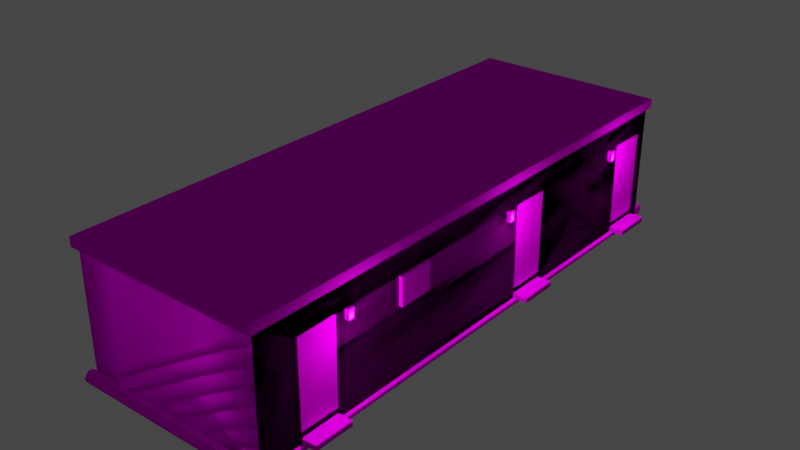 # Source: object.blend  (saved by Blender 2.82.7; exported with 4.5.12 LTS)
import bpy
from mathutils import Matrix  # noqa: F401  (used for matrix-valued properties, if any)

bpy.ops.wm.read_factory_settings(use_empty=True)
scene = bpy.context.scene
scene.name = 'Scene'

# ---- collections
col_collection = bpy.data.collections.new('Collection'); scene.collection.children.link(col_collection)
col_high_poly = bpy.data.collections.new('High Poly'); col_collection.children.link(col_high_poly)
col_low_poly = bpy.data.collections.new('Low Poly'); col_collection.children.link(col_low_poly)

# ---- images (referenced by path relative to the original .blend; pixels are not part of the script)
import os
ASSET_DIR = os.environ.get("B2B_ASSET_DIR", "")  # directory of the original .blend (textures are referenced by path, not embedded)
HERE = os.path.dirname(os.path.abspath(__file__))  # packed textures are extracted next to this script under _unpacked/

def load_image(name, relpath, width, height, colorspace="sRGB"):
    """Load a texture the original file referenced (path relative to the .blend, or extracted next to this script)."""
    p = next((c for c in (os.path.join(HERE, relpath), os.path.join(ASSET_DIR, relpath)) if relpath and os.path.exists(c)), "")
    if p:
        img = bpy.data.images.load(p, check_existing=True)
        img.name = name
    else:  # same state as the original file: an image datablock whose file is absent (Cycles renders it pink)
        img = bpy.data.images.new(name, width, height)
        img.source = "FILE"
        img.filepath = "//" + (relpath or name)
    img.colorspace_settings.name = colorspace
    return img
img_officetemporary_png = load_image('OfficeTemporary.png', 'OfficeTemporary.png', 1024, 1024, 'sRGB')

# ---- materials (node trees are filled in below, after node groups)
mat_default_002 = bpy.data.materials.new('Default.002')
mat_default_002.use_transparent_shadow = False
mat_default_002.diffuse_color = (1.0, 1.0, 1.0, 1.0)
mat_default_002.roughness = 0.0
mat_default_002.specular_intensity = 0.0

# ---- node groups
ng_auto_smooth = bpy.data.node_groups.new('Auto Smooth', 'GeometryNodeTree')
_s = ng_auto_smooth.interface.new_socket(name='Geometry', in_out='OUTPUT', socket_type='NodeSocketGeometry')
_s = ng_auto_smooth.interface.new_socket(name='Geometry', in_out='INPUT', socket_type='NodeSocketGeometry')
_s = ng_auto_smooth.interface.new_socket(name='Angle', in_out='INPUT', socket_type='NodeSocketFloat')
_s.subtype = 'ANGLE'
_s.min_value = 0.0
_s.max_value = 3.142
ng_auto_smooth.is_modifier = True
_N = ng_auto_smooth.nodes; _L = ng_auto_smooth.links
n0 = _N.new('NodeGroupOutput'); n0.name = 'Group Output'; n0.location = (480, -100)
n1 = _N.new('NodeGroupInput'); n1.name = 'Group Input'; n1.location = (-420, -300)
n2 = _N.new('NodeGroupInput'); n2.name = 'Group Input.001'; n2.location = (-60, -100)
n3 = _N.new('GeometryNodeSetShadeSmooth'); n3.name = 'Set Shade Smooth'; n3.location = (120, -100)
n3.domain = 'EDGE'
n4 = _N.new('GeometryNodeSetShadeSmooth'); n4.name = 'Set Shade Smooth.001'; n4.location = (300, -100)
n5 = _N.new('GeometryNodeInputMeshEdgeAngle'); n5.name = 'Edge Angle'; n5.location = (-420, -220)
n6 = _N.new('GeometryNodeInputEdgeSmooth'); n6.name = 'Is Edge Smooth'; n6.location = (-60, -160)
n7 = _N.new('GeometryNodeInputShadeSmooth'); n7.name = 'Is Face Smooth'; n7.location = (-240, -340)
n8 = _N.new('FunctionNodeBooleanMath'); n8.name = 'Boolean Math'; n8.location = (-60, -220)
n9 = _N.new('FunctionNodeCompare'); n9.name = 'Compare'; n9.location = (-240, -180)
n9.operation = 'LESS_EQUAL'
_L.new(n5.outputs[0], n9.inputs[0])
_L.new(n4.outputs[0], n0.inputs[0])
_L.new(n1.outputs[1], n9.inputs[1])
_L.new(n9.outputs[0], n8.inputs[0])
_L.new(n7.outputs[0], n8.inputs[1])
_L.new(n2.outputs[0], n3.inputs[0])
_L.new(n6.outputs[0], n3.inputs[1])
_L.new(n3.outputs[0], n4.inputs[0])
_L.new(n8.outputs[0], n3.inputs[2])
n0.is_active_output = True

# ---- material node trees
mat_default_002.use_nodes = True; mat_default_002.node_tree.nodes.clear()
_N = mat_default_002.node_tree.nodes; _L = mat_default_002.node_tree.links
n0 = _N.new('ShaderNodeOutputMaterial'); n0.name = 'Material Output'; n0.location = (300, 300)
n1 = _N.new('ShaderNodeBsdfPrincipled'); n1.name = 'Principled BSDF'; n1.location = (10, 300)
n1.distribution = 'GGX'
n1.subsurface_method = 'BURLEY'
n1.inputs[3].default_value = 1.45
n1.inputs[13].default_value = 0.0
n1.inputs[27].default_value = (0.0, 0.0, 0.0, 1.0)
n1.inputs[28].default_value = 1.0
n2 = _N.new('ShaderNodeTexImage'); n2.name = 'Image Texture'; n2.location = (0, 0)
n2.image = img_officetemporary_png
_L.new(n1.outputs[0], n0.inputs[0])
_L.new(n2.outputs[0], n1.inputs[0])
n0.is_active_output = True

# ---- world
world_world = bpy.data.worlds.new('World'); scene.world = world_world
world_world.use_nodes = True; world_world.node_tree.nodes.clear()
_N = world_world.node_tree.nodes; _L = world_world.node_tree.links
n0 = _N.new('ShaderNodeOutputWorld'); n0.name = 'World Output'; n0.location = (300, 300)
n1 = _N.new('ShaderNodeBackground'); n1.name = 'Background'; n1.location = (10, 300)
n1.inputs[0].default_value = (0.05088, 0.05088, 0.05088, 1.0)
_L.new(n1.outputs[0], n0.inputs[0])
n0.is_active_output = True
world_world.color = (0.05088, 0.05088, 0.05088)
world_world.use_sun_shadow = False
world_world.sun_shadow_jitter_overblur = 0.0

# ---- lights
light_light_name_amb_street_light3 = bpy.data.lights.new('light_name=amb_street_light3', 'POINT')
light_light_name_amb_street_light3.transmission_factor = 0.0
light_light_name_amb_street_light3.energy = 200.0
light_light_name_amb_street_light3.shadow_soft_size = 0.25
light_light_name_amb_street_light3.shadow_maximum_resolution = 0.006
light_light_name_amb_street_light3.use_absolute_resolution = True
light_light_name_amb_street_light3_001 = bpy.data.lights.new('light_name=amb_street_light3.001', 'POINT')
light_light_name_amb_street_light3_001.transmission_factor = 0.0
light_light_name_amb_street_light3_001.energy = 200.0
light_light_name_amb_street_light3_001.shadow_soft_size = 0.25
light_light_name_amb_street_light3_001.shadow_maximum_resolution = 0.006
light_light_name_amb_street_light3_001.use_absolute_resolution = True
light_light_name_amb_street_light3_005 = bpy.data.lights.new('light_name=amb_street_light3.005', 'POINT')
light_light_name_amb_street_light3_005.transmission_factor = 0.0
light_light_name_amb_street_light3_005.energy = 200.0
light_light_name_amb_street_light3_005.shadow_soft_size = 0.25
light_light_name_amb_street_light3_005.shadow_maximum_resolution = 0.006
light_light_name_amb_street_light3_005.use_absolute_resolution = True
light_light_name_amb_street_light3_006 = bpy.data.lights.new('light_name=amb_street_light3.006', 'POINT')
light_light_name_amb_street_light3_006.transmission_factor = 0.0
light_light_name_amb_street_light3_006.energy = 200.0
light_light_name_amb_street_light3_006.shadow_soft_size = 0.25
light_light_name_amb_street_light3_006.shadow_maximum_resolution = 0.006
light_light_name_amb_street_light3_006.use_absolute_resolution = True
light_light_name_amb_street_light3_007 = bpy.data.lights.new('light_name=amb_street_light3.007', 'POINT')
light_light_name_amb_street_light3_007.transmission_factor = 0.0
light_light_name_amb_street_light3_007.energy = 200.0
light_light_name_amb_street_light3_007.shadow_soft_size = 0.25
light_light_name_amb_street_light3_007.shadow_maximum_resolution = 0.006
light_light_name_amb_street_light3_007.use_absolute_resolution = True
light_light_name_amb_street_light3_008 = bpy.data.lights.new('light_name=amb_street_light3.008', 'POINT')
light_light_name_amb_street_light3_008.transmission_factor = 0.0
light_light_name_amb_street_light3_008.energy = 200.0
light_light_name_amb_street_light3_008.shadow_soft_size = 0.25
light_light_name_amb_street_light3_008.shadow_maximum_resolution = 0.006
light_light_name_amb_street_light3_008.use_absolute_resolution = True
light_light_name_amb_street_light3_009 = bpy.data.lights.new('light_name=amb_street_light3.009', 'POINT')
light_light_name_amb_street_light3_009.transmission_factor = 0.0
light_light_name_amb_street_light3_009.energy = 200.0
light_light_name_amb_street_light3_009.shadow_soft_size = 0.25
light_light_name_amb_street_light3_009.shadow_maximum_resolution = 0.006
light_light_name_amb_street_light3_009.use_absolute_resolution = True
light_light_name_amb_street_light3_010 = bpy.data.lights.new('light_name=amb_street_light3.010', 'POINT')
light_light_name_amb_street_light3_010.transmission_factor = 0.0
light_light_name_amb_street_light3_010.energy = 200.0
light_light_name_amb_street_light3_010.shadow_soft_size = 0.25
light_light_name_amb_street_light3_010.shadow_maximum_resolution = 0.006
light_light_name_amb_street_light3_010.use_absolute_resolution = True
light_light_name_amb_street_light3_014 = bpy.data.lights.new('light_name=amb_street_light3.014', 'POINT')
light_light_name_amb_street_light3_014.transmission_factor = 0.0
light_light_name_amb_street_light3_014.energy = 200.0
light_light_name_amb_street_light3_014.shadow_soft_size = 0.25
light_light_name_amb_street_light3_014.shadow_maximum_resolution = 0.006
light_light_name_amb_street_light3_014.use_absolute_resolution = True
light_light_name_amb_street_light3_015 = bpy.data.lights.new('light_name=amb_street_light3.015', 'POINT')
light_light_name_amb_street_light3_015.transmission_factor = 0.0
light_light_name_amb_street_light3_015.energy = 200.0
light_light_name_amb_street_light3_015.shadow_soft_size = 0.25
light_light_name_amb_street_light3_015.shadow_maximum_resolution = 0.006
light_light_name_amb_street_light3_015.use_absolute_resolution = True

# ---- meshes
me_poly_os_0_000000 = bpy.data.meshes.new('poly_os=0.000000')
me_poly_os_0_000000.from_pydata([(-2.435, -0.3331, 5.508), (-2.435, 0.8269, 6.978), (-2.635, 0.8269, 6.978), (-2.635, -0.3331, 6.978), (-2.435, -0.3331, 6.978), (-2.435, 0.8269, 5.508), (-2.725, -1.698, 5.32), (-3.025, -1.703, 4.14), (-3.025, -1.698, 5.32), (-2.635, -1.698, 5.32), (-2.635, -1.703, 4.14), (-2.725, -1.703, 4.14), (-2.635, -1.587, 4.14), (-2.635, -1.587, 5.32), (-3.025, -1.587, 4.14), (-3.025, -1.587, 5.32), (-2.635, -1.476, 4.14), (-2.445, 0.894, 5.32), (-2.445, 0.894, 4.14), (-2.635, 0.894, 5.32), (-2.445, -1.476, 5.32), (-2.445, -1.476, 4.14), (-2.635, 0.587, 3.389), (-2.635, 0.587, 3.239), (-2.735, 0.587, 3.389), (-2.735, 0.587, 3.239), (-2.735, 0.722, 3.239), (-2.635, 0.857, 3.239), (-2.735, 0.857, 3.389), (-2.735, 0.857, 3.239), (-2.735, 0.722, 3.389), (-2.725, -1.704, -7.44), (-2.635, -1.815, -7.44), (-2.635, -0.3322, -2.4), (-2.435, 0.8278, -0.9304), (-2.635, -0.3322, -0.9304), (-2.435, -0.3322, -2.4), (-2.435, -0.3322, -0.9304), (-2.435, 0.8278, -2.4), (2.028, 1.561, 7.44), (-2.428, -1.492, -7.44), (-1.247, -1.492, -7.774), (-1.247, -1.492, -7.44), (-2.428, -1.472, -7.774), (-0.9776, 0.5953, -7.44), (-0.9776, 0.7253, -7.44), (-0.8276, 0.7253, -7.54), (-0.8276, 0.5953, -7.54), (-0.9776, 0.5953, -7.54), (-0.8276, 0.8553, -7.54), (-0.8276, 0.8553, -7.44), (-0.8276, 0.7253, -7.44), (-0.8276, 0.5953, -7.44), (-0.9776, 0.8553, -7.44), (-0.9776, 0.8553, -7.54), (-0.9776, 0.7253, -7.54), (-1.247, 0.8883, -7.44), (-1.247, 0.8883, -7.24), (-2.428, 0.8883, -7.24), (-2.428, 0.8883, -7.44), (-2.428, -1.472, -7.24), (-1.247, -1.472, -7.24), (1.496, -0.3391, -7.44), (1.496, 0.8109, -7.44), (0.0262, 0.8109, -7.24), (0.0262, -0.3391, -7.24), (1.496, 0.8109, -7.24), (1.496, -0.3391, -7.24), (3.025, -1.704, -7.114), (3.025, -1.568, -7.114), (3.025, -1.704, -6.004), (3.025, -1.568, -6.004), (2.625, -1.568, -6.004), (2.625, 0.7698, -5.524), (2.625, 0.8873, -5.524), (2.625, -1.704, -7.114), (2.625, 0.8873, -5.674), (2.625, 0.6173, -5.524), (2.625, -1.704, -6.004), (2.625, 0.8786, -6.004), (2.425, -1.431, -6.004), (2.625, 0.8786, -7.114), (2.425, 0.8786, -6.004), (2.425, 0.8786, -7.114), (2.625, -1.431, -6.004), (2.425, -1.431, -7.114), (2.725, 0.6173, -5.524), (2.625, 0.7698, -5.674), (2.725, 0.6173, -5.674), (2.625, 0.6173, -5.674), (2.725, 0.7698, -5.524), (2.725, 0.8873, -5.674), (2.725, 0.7698, -5.674), (2.725, 0.8873, -5.524), (3.025, -1.704, -1.282), (3.025, -1.704, -2.382), (2.625, -1.565, -1.282), (2.625, -1.704, -1.282), (3.025, -1.565, -1.282), (2.725, -1.704, -1.282), (3.025, -1.565, -2.382), (2.625, -1.565, -2.382), (2.725, -1.704, -2.382), (2.625, -1.704, -2.382), (2.725, -1.704, 6.275), (2.725, -1.704, 5.175), (3.025, -1.56, 5.175), (3.025, -1.704, 5.175), (2.625, -1.704, 6.275), (3.025, -1.704, 6.275), (3.025, -1.56, 6.275), (2.725, -1.704, -6.004), (2.725, -1.704, -7.114), (2.725, -1.704, 7.44), (2.725, -1.815, 7.44), (2.516, 1.815, -3.31), (2.516, 1.615, 7.351), (-2.526, 1.615, 7.351), (-2.526, 1.815, -7.331), (2.516, 1.815, -7.331), (-2.526, 1.615, -7.331), (2.516, 1.615, -7.331), (2.516, 1.615, -3.31), (2.625, 1.561, -7.44), (2.725, 1.561, -7.54), (-2.735, 1.815, -7.54), (-2.635, 1.561, 7.44), (0.0262, -0.3391, -7.44), (0.0262, 0.8109, -7.44), (-2.735, 1.561, -7.54), (-2.735, 1.815, 7.56), (2.625, 1.561, 7.44), (-2.735, 1.561, 7.56), (2.725, 1.815, 7.56), (2.625, 1.561, -3.31), (2.725, 1.561, 7.56), (2.625, -1.431, -7.114), (2.625, -1.568, -7.114), (2.625, 0.885, -1.282), (2.625, 0.8935, 3.181), (2.625, 0.7629, 4.893), (2.625, -1.56, 6.275), (2.625, 0.8869, -0.9878), (2.625, 0.7629, 4.723), (2.625, 0.6379, 4.893), (2.625, -1.56, 5.175), (2.625, -1.704, 5.175), (2.725, 0.7734, -0.9878), (2.625, 0.7734, -0.9878), (2.625, 0.8869, -0.8278), (2.625, 0.7734, -0.8278), (2.725, 0.7734, -0.8278), (2.725, 0.8869, -0.9878), (2.725, 0.6269, -0.9878), (2.625, 0.6269, -0.8278), (2.625, 0.6269, -0.9878), (2.725, 0.6269, -0.8278), (2.725, 0.8869, -0.8278), (2.425, 0.885, -1.282), (2.425, -1.425, -1.282), (2.625, 0.885, -2.382), (2.425, 0.885, -2.382), (2.425, -1.425, -2.382), (2.625, -1.425, -2.382), (2.625, -1.425, -1.282), (2.725, 0.8935, 2.241), (2.625, 0.8935, 2.241), (2.725, 0.1535, 2.241), (2.625, 0.1535, 2.241), (2.725, 0.8935, 3.181), (2.625, 0.1535, 3.181), (2.725, 0.1535, 3.181), (2.725, 0.7629, 4.723), (2.625, 0.8879, 4.893), (2.725, 0.6379, 4.723), (2.625, 0.6379, 4.723), (2.725, 0.7629, 4.893), (2.725, 0.6379, 4.893), (2.725, 0.8879, 4.893), (2.625, 0.8879, 4.723), (2.725, 0.8879, 4.723), (2.625, 0.8855, 6.275), (2.425, 0.8855, 6.275), (2.425, -1.414, 6.275), (2.425, 0.8855, 5.175), (2.625, 0.8855, 5.175), (2.425, -1.414, 5.175), (2.625, -1.414, 5.175), (2.625, -1.414, 6.275), (-2.635, -1.688, 7.44), (-2.635, -1.496, 7.525), (-2.635, -1.808, 7.566), (-2.635, -1.479, 7.654), (2.625, -1.6, 7.446), (-2.635, -1.6, 7.446), (2.625, -1.808, 7.654), (-2.635, -1.764, 7.73), (2.625, -1.704, 7.757), (-2.635, -1.644, 7.78), (2.625, -1.6, 7.774), (2.625, -1.496, 7.695), (2.625, -1.496, 7.525), (2.725, -1.704, -7.44), (2.625, -1.704, -7.44), (-2.635, -1.644, -7.44), (2.625, -1.559, -7.44), (2.625, -1.474, -7.61), (-2.635, -1.644, -7.78), (2.625, -1.704, -7.757), (-2.635, -1.814, -7.61), (-2.635, -1.523, -7.73), (-2.635, -1.764, -7.73), (-2.635, -1.496, -7.525), (-2.635, -1.729, -7.44), (2.625, -1.791, 7.525), (2.625, -1.523, -7.73), (2.625, -1.808, -7.654), (-2.635, 1.561, -7.44), (-2.635, -1.476, 5.32), (-2.635, 0.722, 3.389), (-2.635, 0.8278, -2.4), (-2.635, 0.8278, -0.9304), (-2.635, 0.722, 3.239), (-2.635, 0.857, 3.389), (-2.635, 0.894, 4.14), (-2.635, -0.3331, 5.508), (-2.635, 0.8269, 5.508), (-2.725, -1.688, 7.44), (2.625, -1.704, 7.44), (2.725, 1.815, -7.54), (2.516, 1.815, 7.351), (-2.526, 1.815, 7.351), (-2.735, 1.815, -7.233), (-2.725, -1.815, 7.44), (2.725, -1.815, -7.44), (-2.635, -1.704, -7.44), (-2.725, -1.815, -7.44)], [(76, 78), (74, 123), (217, 204), (140, 143), (150, 148)], [(58, 60, 40, 59), (162, 159, 164, 163), (164, 159, 158, 138), (172, 143, 179, 180), (101, 100, 95, 102, 103), (116, 230, 115, 122), (14, 15, 13, 12), (182, 183, 186, 184), (194, 190, 201, 193), (77, 86, 90, 73), (104, 109, 110, 141, 108), (88, 89, 87, 92), (20, 17, 18, 21), (77, 89, 88, 86), (188, 183, 182, 181), (154, 155, 153, 156), (58, 59, 56, 57), (20, 218, 19, 17), (108, 228, 113, 104), (135, 133, 130, 132), (85, 80, 84, 136), (6, 11, 31, 236, 233, 227), (99, 97, 146, 105), (229, 133, 135, 124), (203, 213, 209, 216), (50, 51, 46, 49), (186, 187, 185, 184), (196, 198, 192, 190, 194, 189, 191), (129, 125, 229, 124), (98, 94, 95, 100), (225, 0, 5, 226), (41, 61, 42), (61, 60, 58, 57), (154, 156, 151, 150), (4, 3, 2, 1), (6, 9, 13, 15, 8), (79, 81, 123, 134, 160, 163, 164, 96, 101, 103, 78), (78, 103, 102, 111), (169, 171, 167, 165), (157, 151, 147, 152), (11, 7, 14, 12, 10), (137, 72, 71, 69), (75, 68, 112), (158, 159, 162, 161), (79, 72, 84), (79, 78, 72), (67, 65, 64, 66), (74, 77, 73), (182, 184, 185, 181), (211, 209, 210, 207), (117, 120, 118, 231), (126, 39, 131, 134, 123, 124, 135, 132, 129, 217), (19, 224, 18, 17), (16, 21, 18, 224), (151, 156, 153, 147), (24, 22, 219, 30), (45, 53, 54, 55), (222, 26, 29, 27), (30, 219, 223, 28), (61, 57, 56, 42), (8, 15, 14, 7), (101, 96, 98, 100), (170, 171, 169, 139), (46, 55, 54, 49), (110, 109, 107, 106), (33, 35, 37, 36), (145, 106, 107, 105, 146), (29, 28, 223, 27), (24, 30, 26, 25), (234, 32, 213, 202), (82, 83, 81, 79), (37, 35, 221, 34), (221, 220, 38, 34), (116, 117, 231, 230), (33, 36, 38, 220), (30, 28, 29, 26), (121, 116, 122), (116, 121, 120, 117), (54, 53, 50, 49), (217, 129, 124, 123), (134, 123, 131), (37, 34, 38, 36), (99, 94, 98, 96, 97), (179, 173, 178, 180), (51, 52, 47, 46), (93, 90, 92, 91), (47, 48, 55, 46), (44, 45, 55, 48), (111, 70, 71, 72, 78), (44, 48, 47, 52), (122, 115, 119, 121), (225, 3, 4, 0), (23, 25, 26, 222), (120, 121, 119, 118), (138, 96, 164), (138, 97, 96), (149, 154, 150), (76, 74, 93, 91), (127, 65, 67, 62), (64, 65, 127, 128), (173, 144, 140), (2, 226, 5, 1), (181, 141, 188), (181, 108, 141), (67, 66, 63, 62), (64, 128, 63, 66), (178, 176, 172, 180), (16, 218, 20, 21), (92, 87, 76, 91), (147, 148, 142, 152), (24, 25, 23, 22), (144, 177, 176, 140), (153, 155, 148, 147), (150, 151, 157, 149), (145, 141, 110, 106), (68, 75, 137, 69), (4, 1, 5, 0), (144, 175, 174, 177), (162, 163, 160, 161), (114, 234, 202, 112, 111, 102, 99, 105, 104, 113), (158, 161, 160, 138), (167, 168, 166, 165), (140, 176, 178, 173), (176, 177, 174, 172), (174, 175, 143, 172), (166, 139, 169, 165), (170, 168, 167, 171), (142, 149, 157, 152), (82, 80, 85, 83), (186, 183, 188, 187), (84, 80, 82, 79), (85, 136, 81, 83), (193, 228, 194), (189, 194, 228), (214, 189, 228), (189, 214, 191), (196, 214, 195), (197, 196, 195), (196, 197, 198), (199, 198, 197), (192, 200, 201), (201, 190, 192), (73, 90, 93, 74), (206, 212, 205), (215, 210, 206), (212, 206, 210), (207, 210, 215), (215, 208, 207), (211, 207, 208), (208, 216, 211), (211, 216, 209), (203, 205, 212, 204), (212, 213, 204), (214, 228, 193, 201, 200, 199, 197, 195), (90, 86, 88, 92), (233, 114, 113, 228, 227), (215, 206, 216, 208), (205, 203, 216, 206), (209, 213, 212, 210), (231, 232, 130, 133, 119, 115, 230), (227, 228, 189), (232, 231, 118, 119, 133, 229, 125), (199, 200, 192, 198), (71, 70, 68, 69), (181, 131, 228, 108), (160, 134, 131, 181, 185, 187, 188, 141, 145, 146, 97, 96, 138), (137, 75, 203, 123, 81, 136, 84, 72), (75, 112, 202, 203), (62, 63, 123, 203, 213, 40, 42, 127), (40, 60, 61, 41, 43), (40, 213, 217, 123, 63, 128, 127, 42, 56, 59), (22, 223, 27, 222, 23), (235, 32, 236, 31), (189, 9, 6, 227), (10, 235, 31, 11), (3, 189, 126, 2), (217, 235, 33, 220), (126, 217, 220, 221, 35, 33, 235, 10, 224, 19, 218, 16, 12, 13, 9, 189, 3, 225, 226, 2), (39, 126, 189, 228, 131), (232, 125, 129, 132, 130)])
me_poly_os_0_000000.polygons.foreach_set('use_smooth', [1, 1, 1, 1, 1, 1, 1, 1, 1, 1, 1, 1, 1, 1, 1, 1, 1, 1, 1, 1, 1, 1, 1, 1, 1, 1, 1, 1, 1, 1, 1, 1, 1, 1, 1, 1, 0, 1, 1, 1, 1, 1, 1, 1, 1, 1, 1, 1, 1, 1, 1, 1, 1, 1, 1, 1, 1, 1, 1, 1, 1, 1, 1, 1, 1, 1, 1, 1, 1, 1, 1, 1, 1, 1, 1, 1, 1, 1, 1, 1, 1, 1, 1, 1, 1, 1, 1, 1, 1, 1, 1, 1, 1, 1, 1, 1, 1, 1, 1, 1, 1, 1, 1, 1, 1, 1, 1, 1, 1, 1, 1, 1, 1, 1, 1, 1, 1, 1, 1, 1, 1, 1, 1, 1, 1, 1, 1, 1, 1, 1, 1, 1, 1, 1, 1, 1, 1, 1, 1, 1, 1, 1, 1, 1, 1, 1, 1, 1, 1, 1, 1, 1, 1, 1, 1, 1, 1, 1, 1, 1, 1, 1, 1, 1, 1, 0, 1, 1, 1, 1, 1, 1, 0, 1, 0, 1, 1, 1, 1, 1])
_uv = me_poly_os_0_000000.uv_layers.new(name='UVMap')
_uv.uv.foreach_set('vector', [0.9885, 0.6267, 0.9885, 0.5122, 0.9982, 0.5122, 0.9982, 0.6267, 0.1921, 0.996, 0.1914, 0.996, 0.1914, 0.9959, 0.1921, 0.9959, 0.1866, 0.0025, 0.1866, 0.0023, 0.188, 0.0023, 0.188, 0.0024, 0.2522, 0.9111, 0.2555, 0.9111, 0.2555, 0.9152, 0.2522, 0.9152, 0.1865, 0.0025, 0.1865, 0.0027, 0.1865, 0.0027, 0.1865, 0.0025, 0.1865, 0.0025, 0.1883, 0.9993, 0.1885, 0.9992, 0.1887, 1.006, 0.1886, 1.006, 0.9771, 0.4386, 0.9771, 0.3814, 0.996, 0.3814, 0.996, 0.4386, 0.1214, 0.9166, 0.1214, 0.7139, 0.2183, 0.7139, 0.2184, 0.9166, 0.187, 0.9993, 0.187, 0.9993, 0.1844, 0.9975, 0.1844, 0.9974, 0.0659, 0.8931, 0.0747, 0.8931, 0.0747, 0.9065, 0.0659, 0.9065, 0.1861, 0.0025, 0.1861, 0.0027, 0.1861, 0.0027, 0.186, 0.0025, 0.1861, 0.0025, 0.13, 0.8931, 0.1388, 0.8931, 0.1388, 0.9066, 0.13, 0.9066, 0.8817, 0.5117, 0.8817, 0.6267, 0.8244, 0.6267, 0.8244, 0.5117, 0.1389, 0.8246, 0.1389, 0.8378, 0.1301, 0.8378, 0.1301, 0.8246, 0.1866, 0.0025, 0.1866, 0.0023, 0.188, 0.0023, 0.188, 0.0024, 0.5553, 0.4073, 0.5553, 0.4214, 0.5464, 0.4214, 0.5464, 0.4073, 0.2661, 0.2078, 0.2661, 0.2175, 0.2089, 0.2175, 0.2089, 0.2078, 0.9938, 0.5981, 0.9845, 0.5981, 0.9845, 0.4831, 0.9938, 0.4831, 0.1868, 0.9961, 0.1861, 0.9961, 0.1861, 0.996, 0.1868, 0.996, 0.3134, 0.6592, 0.3134, 0.6715, 0.0485, 0.6715, 0.0485, 0.6592, 0.195, 0.9959, 0.1943, 0.9959, 0.1943, 0.9958, 0.195, 0.9957, 0.2999, 0.004974, 0.3122, 0.004696, 0.4333, 0.004696, 0.4333, 0.006808, 0.2777, 0.006808, 0.2777, 0.005475, 0.1914, 0.9958, 0.1914, 0.9959, 0.1875, 0.996, 0.1875, 0.996, 0.9225, 0.9986, 0.0082, 0.9985, 0.0082, 0.9761, 0.9225, 0.9762, 0.9223, 0.6952, 0.9215, 0.696, 0.9223, 0.6952, 0.9234, 0.6947, 0.1936, 0.008, 0.1937, 0.008, 0.1937, 0.0081, 0.1936, 0.0081, 0.186, 0.0024, 0.186, 0.0025, 0.1846, 0.0025, 0.1846, 0.0024, 0.1872, 0.9994, 0.1871, 0.9994, 0.187, 0.9993, 0.187, 0.9993, 0.1871, 0.9993, 0.1872, 0.9993, 0.1872, 0.9993, 0.281, 0.6593, 0.281, 0.6716, 0.0161, 0.6716, 0.021, 0.6593, 0.1866, 0.0034, 0.1865, 0.0034, 0.1865, 0.0027, 0.1865, 0.0027, 0.9845, 0.5671, 0.9943, 0.5671, 0.9943, 0.6234, 0.9845, 0.6234, 0.1855, 1.0, 0.1858, 1.0, 0.1857, 1.0, 0.2089, 0.5122, 0.2661, 0.5122, 0.2661, 0.6267, 0.2089, 0.6267, 0.4823, 0.8938, 0.4911, 0.8938, 0.4911, 0.9067, 0.4823, 0.9067, 0.9943, 0.5177, 0.9845, 0.5177, 0.9845, 0.4614, 0.9943, 0.4614, 0.9917, 0.376, 0.996, 0.376, 0.996, 0.3814, 0.9771, 0.3814, 0.9771, 0.376, 0.7882, 0.919, 0.8863, 0.919, 0.915, 0.9793, 0.56, 0.9793, 0.478, 0.9196, 0.478, 0.7155, 0.3808, 0.7155, 0.3808, 0.7032, 0.478, 0.7032, 0.478, 0.6908, 0.7882, 0.6908, 0.1943, 0.9958, 0.1921, 0.9959, 0.1921, 0.9958, 0.1943, 0.9957, 0.3941, 0.9173, 0.3941, 0.8521, 0.4769, 0.8521, 0.4769, 0.9173, 0.4401, 0.9314, 0.4401, 0.9277, 0.4453, 0.9277, 0.4453, 0.9314, 0.9917, 0.4443, 0.9771, 0.4443, 0.9771, 0.4386, 0.996, 0.4386, 0.996, 0.4443, 0.195, 0.9957, 0.1943, 0.9958, 0.1943, 0.9955, 0.195, 0.9955, 0.1951, 0.9957, 0.195, 0.9955, 0.1951, 0.9957, 0.7874, 0.9165, 0.7874, 0.713, 0.8843, 0.7129, 0.8843, 0.9165, 0.7872, 0.916, 0.7871, 0.7004, 0.7871, 0.7125, 0.7872, 0.916, 0.7871, 0.6884, 0.7871, 0.7004, 0.0757, 0.5671, 0.1471, 0.5671, 0.1471, 0.6229, 0.0757, 0.6229, 0.7482, 0.9168, 0.7482, 0.893, 0.7482, 0.9065, 0.188, 0.0023, 0.1887, 0.0023, 0.1887, 0.0024, 0.188, 0.0024, 0.9278, 0.6956, 0.9268, 0.695, 0.9281, 0.7019, 0.9288, 0.701, 0.1883, 0.9991, 0.188, 0.9902, 0.1881, 0.9902, 0.1885, 0.9991, 0.4697, 0.9863, 0.4701, 0.9948, 0.4702, 0.9963, 0.4877, 0.997, 0.4957, 0.9973, 0.4959, 0.9975, 0.4699, 0.9966, 0.4694, 0.9861, 0.4956, 0.9861, 0.4953, 0.9864, 0.9845, 0.5981, 0.9845, 0.6554, 0.9753, 0.6554, 0.9753, 0.5981, 0.9845, 0.5117, 0.9938, 0.5117, 0.9938, 0.6267, 0.9845, 0.6267, 0.7474, 0.9067, 0.7474, 0.8938, 0.7615, 0.8938, 0.7615, 0.9067, 0.9797, 0.6118, 0.9845, 0.6118, 0.9845, 0.6183, 0.9797, 0.6183, 0.1934, 0.008, 0.1935, 0.008, 0.1935, 0.0081, 0.1934, 0.0081, 0.9845, 0.6183, 0.9894, 0.6183, 0.9894, 0.6249, 0.9845, 0.6249, 0.9797, 0.6852, 0.9845, 0.6852, 0.9845, 0.6918, 0.9797, 0.6918, 0.1941, 0.99, 0.1927, 0.9901, 0.1927, 0.99, 0.1941, 0.9899, 0.9717, 0.3814, 0.9771, 0.3814, 0.9771, 0.4386, 0.9715, 0.4386, 0.1921, 0.9959, 0.1914, 0.9959, 0.1914, 0.9956, 0.1921, 0.9956, 0.4668, 0.8528, 0.4698, 0.8527, 0.4701, 0.8749, 0.4671, 0.875, 0.1911, 0.0006, 0.1912, 0.0006, 0.1912, 0.0007, 0.1911, 0.0007, 0.1861, 0.0027, 0.1861, 0.0027, 0.1862, 0.0034, 0.1861, 0.0034, 0.9845, 0.9727, 0.9845, 0.9014, 0.9943, 0.9014, 0.9943, 0.9727, 0.1848, 0.0025, 0.1848, 0.0028, 0.1848, 0.0028, 0.1847, 0.0026, 0.1847, 0.0025, 0.9797, 0.6991, 0.9797, 0.6918, 0.9845, 0.6918, 0.9845, 0.6991, 0.788, 0.6118, 0.788, 0.6183, 0.7807, 0.6183, 0.7807, 0.6118, 0.1954, 1.002, 0.1952, 0.9989, 0.2762, 0.4997, 0.0161, 0.5009, 0.1971, 0.9958, 0.1964, 0.9958, 0.1964, 0.9957, 0.197, 0.9957, 0.9943, 0.9014, 0.9845, 0.9014, 0.9845, 0.8451, 0.9943, 0.8451, 0.9845, 0.9014, 0.9845, 0.9727, 0.9748, 0.9727, 0.9748, 0.9014, 0.1885, 1.002, 0.1883, 0.9993, 0.1885, 0.9993, 0.1886, 1.002, 0.9845, 0.5672, 0.9943, 0.5672, 0.9943, 0.6235, 0.9845, 0.6235, 0.9731, 0.6918, 0.9797, 0.6918, 0.9797, 0.6991, 0.9731, 0.6991, 0.1951, 0.9958, 0.1862, 0.9961, 0.1927, 0.9959, 0.1862, 0.9961, 0.1951, 0.9958, 0.1952, 0.9989, 0.1863, 0.9992, 0.1935, 0.0081, 0.1935, 0.008, 0.1936, 0.008, 0.1936, 0.0081, 0.4953, 0.9864, 0.4956, 0.9861, 0.4959, 0.9975, 0.4957, 0.9973, 0.0, 0.0, 0.0, 0.0, 0.0, 0.0, 0.5784, 0.5672, 0.5784, 0.6235, 0.5071, 0.6235, 0.5071, 0.5672, 0.1913, 0.9958, 0.1913, 0.9956, 0.1914, 0.9956, 0.1914, 0.9959, 0.1913, 0.9959, 0.2521, 0.9154, 0.2466, 0.9154, 0.2466, 0.9121, 0.2521, 0.9121, 0.1836, 0.6188, 0.1836, 0.6124, 0.1885, 0.6124, 0.1885, 0.6188, 0.4404, 0.9314, 0.4404, 0.9276, 0.4453, 0.9276, 0.4453, 0.9314, 0.1885, 0.6124, 0.1958, 0.6124, 0.1958, 0.6188, 0.1885, 0.6188, 0.1958, 0.6124, 0.1958, 0.6188, 0.1909, 0.6188, 0.1909, 0.6124, 0.1942, 0.9957, 0.1942, 0.9955, 0.1943, 0.9955, 0.1943, 0.9958, 0.1942, 0.9958, 0.1958, 0.2175, 0.1958, 0.2223, 0.1885, 0.2223, 0.1885, 0.2175, 0.1886, 0.0057, 0.1887, 0.0057, 0.1888, 0.0082, 0.1887, 0.0082, 0.9845, 0.589, 0.9845, 0.5177, 0.9943, 0.5177, 0.9943, 0.589, 0.7759, 0.6118, 0.7807, 0.6118, 0.7807, 0.6183, 0.7759, 0.6183, 0.1883, 0.9991, 0.1882, 0.9961, 0.1883, 0.9961, 0.1885, 0.9991, 0.7874, 0.9165, 0.7874, 0.7006, 0.7874, 0.713, 0.7874, 0.9165, 0.7874, 0.6883, 0.7874, 0.7006, 0.7474, 0.9167, 0.7474, 0.8938, 0.7474, 0.9067, 0.4485, 0.9314, 0.4485, 0.9362, 0.4453, 0.9362, 0.4453, 0.9314, 0.1941, 0.008, 0.1941, 0.0079, 0.195, 0.0079, 0.195, 0.008, 0.1934, 0.0079, 0.1941, 0.0079, 0.1941, 0.008, 0.1934, 0.008, 0.2432, 0.9168, 0.2432, 0.8948, 0.2432, 0.9058, 0.9845, 0.5177, 0.9845, 0.589, 0.9748, 0.589, 0.9748, 0.5177, 0.1214, 0.9166, 0.1214, 0.7012, 0.1214, 0.7139, 0.1214, 0.9166, 0.1214, 0.6884, 0.1214, 0.7012, 0.1934, 0.9901, 0.1927, 0.9901, 0.1927, 0.99, 0.1934, 0.9899, 0.1934, 0.0079, 0.1934, 0.008, 0.1925, 0.0081, 0.1925, 0.008, 0.2468, 0.9152, 0.2468, 0.9111, 0.2522, 0.9111, 0.2522, 0.9152, 0.9845, 0.6554, 0.9845, 0.5981, 0.9938, 0.5981, 0.9938, 0.6554, 0.4453, 0.9276, 0.4485, 0.9276, 0.4485, 0.9314, 0.4453, 0.9314, 0.4453, 0.9277, 0.4485, 0.9277, 0.4485, 0.9314, 0.4453, 0.9314, 0.9894, 0.6918, 0.9894, 0.6991, 0.9845, 0.6991, 0.9845, 0.6918, 0.4823, 0.8948, 0.4911, 0.8948, 0.4911, 0.9058, 0.4823, 0.9058, 0.5464, 0.8939, 0.5552, 0.8939, 0.5552, 0.9068, 0.5464, 0.9068, 0.4369, 0.9277, 0.4401, 0.9277, 0.4401, 0.9314, 0.4369, 0.9314, 0.1848, 0.0025, 0.1855, 0.0025, 0.1855, 0.0027, 0.1848, 0.0028, 0.195, 0.9955, 0.1951, 0.9957, 0.195, 0.9957, 0.195, 0.9955, 0.9621, 0.5671, 0.9621, 0.6234, 0.8908, 0.6234, 0.8908, 0.5671, 0.5552, 0.9031, 0.5552, 0.9181, 0.5464, 0.9181, 0.5464, 0.9031, 0.1921, 0.996, 0.1921, 0.9959, 0.1935, 0.9958, 0.1935, 0.9959, 0.1864, 0.0025, 0.1954, 0.0022, 0.1954, 0.0022, 0.1952, 0.0023, 0.1946, 0.0023, 0.1924, 0.0024, 0.1917, 0.0024, 0.1878, 0.0025, 0.1871, 0.0026, 0.1864, 0.0026, 0.188, 0.0023, 0.1887, 0.0023, 0.1887, 0.0024, 0.188, 0.0024, 0.4173, 0.8548, 0.4182, 0.8552, 0.415, 0.8617, 0.4142, 0.8613, 0.2435, 0.9111, 0.2468, 0.9111, 0.2468, 0.9152, 0.2435, 0.9152, 0.2432, 0.9058, 0.2432, 0.8948, 0.2582, 0.8948, 0.2582, 0.9058, 0.5464, 0.8948, 0.5552, 0.8948, 0.5552, 0.9058, 0.5464, 0.9058, 0.4769, 0.9173, 0.3941, 0.9173, 0.3941, 0.9085, 0.4769, 0.9085, 0.3941, 0.8521, 0.4769, 0.8521, 0.4769, 0.8609, 0.3941, 0.8609, 0.4453, 0.9346, 0.4401, 0.9346, 0.4401, 0.9314, 0.4453, 0.9314, 0.7872, 0.916, 0.7871, 0.7125, 0.885, 0.7125, 0.885, 0.916, 0.186, 0.0024, 0.1866, 0.0023, 0.1866, 0.0025, 0.186, 0.0025, 0.1943, 0.9958, 0.1943, 0.9959, 0.1929, 0.9959, 0.1929, 0.9958, 0.195, 0.9959, 0.195, 0.9957, 0.1964, 0.9957, 0.1964, 0.9958, 0.0, 0.0, 0.0, 0.0, 0.0, 0.0, 0.0, 0.0, 0.0, 0.0, 0.0, 0.0, 0.1883, 0.9963, 0.1871, 0.9992, 0.1882, 0.9962, 0.1872, 0.9993, 0.189, 0.9967, 0.1872, 0.9993, 0.1872, 0.9994, 0.1902, 1.0, 0.1902, 1.0, 0.1906, 0.9919, 0.1886, 0.9894, 0.1906, 0.9918, 0.1886, 0.9894, 0.1906, 0.9919, 0.1885, 0.9894, 0.1906, 0.9919, 0.1885, 0.9894, 0.1906, 0.9919, 0.187, 0.9994, 0.1838, 0.9991, 0.1838, 0.9991, 0.184, 0.9982, 0.187, 0.9993, 0.187, 0.9993, 0.4372, 0.9276, 0.4404, 0.9276, 0.4404, 0.9314, 0.4372, 0.9314, 0.9239, 0.7033, 0.9239, 0.7033, 0.9228, 0.7029, 0.9262, 0.7032, 0.9262, 0.7032, 0.925, 0.7034, 0.925, 0.7034, 0.925, 0.7034, 0.9262, 0.7032, 0.9288, 0.701, 0.9281, 0.7019, 0.9288, 0.701, 0.9292, 0.6999, 0.9293, 0.6987, 0.9292, 0.6999, 0.929, 0.6976, 0.9293, 0.6987, 0.929, 0.6976, 0.9285, 0.6965, 0.9278, 0.6956, 0.9285, 0.6965, 0.9278, 0.6956, 0.9278, 0.6956, 0.9268, 0.695, 0.9203, 0.6992, 0.921, 0.7014, 0.921, 0.7014, 0.9203, 0.6992, 0.921, 0.7014, 0.9204, 0.698, 0.9205, 0.7003, 0.1872, 0.9992, 0.1871, 0.9992, 0.187, 0.9992, 0.187, 0.9991, 0.187, 0.9991, 0.187, 0.9991, 0.1872, 0.9991, 0.1872, 0.9991, 0.7482, 0.9065, 0.7482, 0.893, 0.7614, 0.893, 0.7614, 0.9065, 0.049, 0.4954, 0.3134, 0.4954, 0.3134, 0.5007, 0.3086, 0.5007, 0.049, 0.5015, 0.9262, 0.7032, 0.925, 0.7034, 0.9278, 0.6956, 0.9285, 0.6965, 0.9228, 0.7029, 0.9223, 0.6952, 0.9234, 0.6947, 0.9239, 0.7033, 0.9223, 0.6952, 0.9215, 0.696, 0.925, 0.7034, 0.9262, 0.7032, 0.1863, 0.9992, 0.1952, 0.999, 0.1862, 0.9993, 0.1861, 0.996, 0.1951, 0.9958, 0.1927, 0.9959, 0.1862, 0.9961, 0.049, 0.5015, 0.3086, 0.5007, 0.0533, 0.5015, 0.1952, 0.999, 0.1863, 0.9992, 0.1952, 0.9989, 0.1951, 0.9958, 0.1861, 0.996, 0.1952, 0.9957, 0.1954, 0.999, 0.1905, 0.9919, 0.1905, 0.992, 0.1885, 0.9895, 0.1885, 0.9895, 0.1943, 0.9955, 0.1943, 0.9954, 0.195, 0.9954, 0.195, 0.9955, 0.1196, 0.9196, 0.01666, 0.9793, 0.01666, 0.6908, 0.1196, 0.6908, 0.4722, 0.9196, 0.5542, 0.9793, 0.01666, 0.9793, 0.1196, 0.9196, 0.2167, 0.9196, 0.2167, 0.7165, 0.1196, 0.7165, 0.1196, 0.7036, 0.2167, 0.7036, 0.2167, 0.6908, 0.7871, 0.6908, 0.375, 0.7032, 0.7871, 0.9196, 0.8863, 0.7029, 0.8863, 0.6908, 0.917, 0.6887, 0.915, 0.9793, 0.8863, 0.919, 0.8863, 0.715, 0.7882, 0.715, 0.7882, 0.7029, 0.195, 0.9957, 0.195, 0.9957, 0.1952, 0.9957, 0.1952, 0.9957, 0.07611, 0.5665, 0.07611, 0.6221, 0.02157, 0.6583, 0.02157, 0.5005, 0.2757, 0.4994, 0.2657, 0.5108, 0.2087, 0.5108, 0.1471, 0.5665, 0.2771, 0.9877, 0.2771, 0.9851, 0.2921, 0.9851, 0.2921, 0.9919, 0.2771, 0.992, 0.2657, 0.5108, 0.2757, 0.4994, 0.2757, 0.6583, 0.02157, 0.6583, 0.07611, 0.6221, 0.1471, 0.6221, 0.1471, 0.5665, 0.2087, 0.5108, 0.2087, 0.6258, 0.2657, 0.6258, 0.788, 0.6118, 0.0, 0.0, 0.0, 0.0, 0.0, 0.0, 0.0, 0.0, 0.0, 0.0, 0.0, 0.0, 0.0, 0.0, 0.0, 0.0, 0.9845, 0.5014, 0.8817, 0.5009, 0.8817, 0.4966, 0.9846, 0.4971, 0.0, 0.0, 0.0, 0.0, 0.0, 0.0, 0.0, 0.0, 0.9606, 0.5684, 0.9829, 0.503, 0.9829, 0.6599, 0.9606, 0.6245, 0.2641, 0.6599, 0.2641, 0.5022, 0.5076, 0.5685, 0.5076, 0.6245, 0.9829, 0.6599, 0.2641, 0.6599, 0.5076, 0.6245, 0.5786, 0.6245, 0.5786, 0.5685, 0.5076, 0.5685, 0.2641, 0.5022, 0.8235, 0.5023, 0.8235, 0.6277, 0.8805, 0.6277, 0.8805, 0.5132, 0.8235, 0.5132, 0.8235, 0.5079, 0.8805, 0.5079, 0.8805, 0.5025, 0.9829, 0.503, 0.9606, 0.5684, 0.8896, 0.5684, 0.8896, 0.6245, 0.9606, 0.6245, 0.5618, 0.2536, 0.2163, 0.2536, 0.2163, 0.01288, 0.606, 0.01164, 0.606, 0.2536, 0.2862, 0.6716, 0.2713, 0.6716, 0.2713, 0.6593, 0.9904, 0.659, 0.9904, 0.6714])
me_poly_os_0_000000.materials.append(mat_default_002)
me_poly_os_0_000000.use_remesh_fix_poles = True
me_poly_os_0_000000.use_remesh_preserve_attributes = False
me_poly_os_0_000000.use_mirror_vertex_groups = False
me_poly_os_0_000000.update()
me_poly_os_0_001 = bpy.data.meshes.new('poly_os=0.001')
me_poly_os_0_001.from_pydata([(-2.635, -1.815, -7.44), (2.625, -1.704, -2.382), (2.625, -1.815, 7.44), (2.625, 1.561, -7.44), (-2.635, 1.561, 7.44), (2.625, 1.561, 7.44), (2.625, 1.561, -2.382), (2.625, -1.704, -7.44), (-2.635, 1.561, -7.44), (2.625, -1.704, 7.44), (-2.635, -1.815, 7.44), (2.625, -1.815, -7.44)], [], [(0, 10, 4, 8), (7, 3, 6, 1), (8, 4, 5, 3), (6, 3, 5), (9, 1, 6, 5), (2, 11, 7, 1, 9), (10, 2, 9, 5, 4), (3, 7, 11, 0, 8)])
me_poly_os_0_001.polygons.foreach_set('use_smooth', [1, 1, 1, 1, 0, 1, 1, 1])
_uv = me_poly_os_0_001.uv_layers.new(name='UVMap')
_uv.uv.foreach_set('vector', [0.3013, 0.4956, 0.9818, 0.4959, 0.9818, 0.6563, 0.3013, 0.6568, 0.9143, 0.6874, 0.9143, 0.9746, 0.4694, 0.9746, 0.4694, 0.6874, 0.4618, 0.9971, 0.4479, 0.9971, 0.4479, 0.9921, 0.4618, 0.9921, 0.0, 0.0, 0.0, 0.0, 0.0, 0.0, 0.02133, 0.6874, 0.8853, 0.6874, 0.8853, 0.9746, 0.02133, 0.9746, 0.1864, 0.0025, 0.1954, 0.0022, 0.1954, 0.0022, 0.1917, 0.0024, 0.1864, 0.0026, 0.3083, 0.002957, 0.6818, 0.002958, 0.6819, 0.01081, 0.6819, 0.2427, 0.3083, 0.2427, 0.02057, 0.6587, 0.02057, 0.5004, 0.02057, 0.495, 0.2757, 0.495, 0.2757, 0.6587])
me_poly_os_0_001.materials.append(mat_default_002)
me_poly_os_0_001.use_remesh_fix_poles = True
me_poly_os_0_001.use_remesh_preserve_attributes = False
me_poly_os_0_001.use_mirror_vertex_groups = False
me_poly_os_0_001.update()

# ---- objects
ob_naps_officetemporary_obj = bpy.data.objects.new('NAPS_OfficeTemporary.obj', None)
ob_default_lod = bpy.data.objects.new('Default LOD', None)
ob_amb_street_light3 = bpy.data.objects.new('amb_street_light3', light_light_name_amb_street_light3)
ob_amb_street_light3_001 = bpy.data.objects.new('amb_street_light3.001', light_light_name_amb_street_light3_001)
ob_amb_street_light3_002 = bpy.data.objects.new('amb_street_light3.002', light_light_name_amb_street_light3_005)
ob_amb_street_light3_003 = bpy.data.objects.new('amb_street_light3.003', light_light_name_amb_street_light3_006)
ob_amb_street_light3_004 = bpy.data.objects.new('amb_street_light3.004', light_light_name_amb_street_light3_007)
ob_poly_os_0_hard__blend_yes = bpy.data.objects.new('POLY_OS=0 HARD= BLEND=yes', me_poly_os_0_000000)
ob_naps_officetemporary_obj_001 = bpy.data.objects.new('NAPS_OfficeTemporary.obj.001', None)
ob_default_lod_001 = bpy.data.objects.new('Default LOD.001', None)
ob_amb_street_light3_005 = bpy.data.objects.new('amb_street_light3.005', light_light_name_amb_street_light3_008)
ob_amb_street_light3_006 = bpy.data.objects.new('amb_street_light3.006', light_light_name_amb_street_light3_009)
ob_amb_street_light3_007 = bpy.data.objects.new('amb_street_light3.007', light_light_name_amb_street_light3_010)
ob_amb_street_light3_008 = bpy.data.objects.new('amb_street_light3.008', light_light_name_amb_street_light3_014)
ob_amb_street_light3_009 = bpy.data.objects.new('amb_street_light3.009', light_light_name_amb_street_light3_015)
ob_poly_os_0_hard__blend_yes_001 = bpy.data.objects.new('POLY_OS=0 HARD= BLEND=yes.001', me_poly_os_0_001)

# ---- transforms, parenting, visibility, modifiers, constraints
ob_naps_officetemporary_obj.location = (0.0, 0.0, 0.0)
ob_naps_officetemporary_obj.rotation_euler = (1.571, -0.0, 0.0)
ob_naps_officetemporary_obj.empty_display_size = 0.01
ob_naps_officetemporary_obj.lineart.crease_threshold = 0.0
ob_default_lod.parent = ob_naps_officetemporary_obj
ob_default_lod.location = (0.0, 0.0, 0.0)
ob_default_lod.empty_display_size = 0.01
ob_default_lod.lineart.crease_threshold = 0.0
ob_amb_street_light3.parent = ob_default_lod
ob_amb_street_light3.location = (-2.735, 2.483, 3.311)
ob_amb_street_light3.lineart.crease_threshold = 0.0
ob_amb_street_light3_001.parent = ob_default_lod
ob_amb_street_light3_001.location = (2.725, 2.513, 4.813)
ob_amb_street_light3_001.lineart.crease_threshold = 0.0
ob_amb_street_light3_002.parent = ob_default_lod
ob_amb_street_light3_002.location = (2.725, 2.511, -0.904)
ob_amb_street_light3_002.lineart.crease_threshold = 0.0
ob_amb_street_light3_003.parent = ob_default_lod
ob_amb_street_light3_003.location = (-0.8987, 2.472, -7.54)
ob_amb_street_light3_003.lineart.crease_threshold = 0.0
ob_amb_street_light3_004.parent = ob_default_lod
ob_amb_street_light3_004.location = (2.725, 2.507, -5.629)
ob_amb_street_light3_004.lineart.crease_threshold = 0.0
ob_poly_os_0_hard__blend_yes.parent = ob_default_lod
ob_poly_os_0_hard__blend_yes.location = (-7.603e-09, 1.815, 3.586e-07)
ob_poly_os_0_hard__blend_yes.show_transparent = True
ob_poly_os_0_hard__blend_yes.lineart.crease_threshold = 0.0
_m = ob_poly_os_0_hard__blend_yes.modifiers.new('Auto Smooth', 'NODES')
_m.node_group = ng_auto_smooth
_gi = [s.identifier for s in ng_auto_smooth.interface.items_tree if s.item_type == 'SOCKET' and s.in_out == 'INPUT']
_m[_gi[1]] = 0.7854  # Angle
ob_naps_officetemporary_obj_001.location = (0.0, 0.0, 0.0)
ob_naps_officetemporary_obj_001.rotation_euler = (1.571, -0.0, 0.0)
ob_naps_officetemporary_obj_001.empty_display_size = 0.01
ob_naps_officetemporary_obj_001.lineart.crease_threshold = 0.0
ob_default_lod_001.parent = ob_naps_officetemporary_obj_001
ob_default_lod_001.location = (0.0, 0.0, 0.0)
ob_default_lod_001.empty_display_size = 0.01
ob_default_lod_001.lineart.crease_threshold = 0.0
ob_amb_street_light3_005.parent = ob_default_lod_001
ob_amb_street_light3_005.location = (-2.735, 2.483, 3.311)
ob_amb_street_light3_005.lineart.crease_threshold = 0.0
ob_amb_street_light3_006.parent = ob_default_lod_001
ob_amb_street_light3_006.location = (2.725, 2.513, 4.813)
ob_amb_street_light3_006.lineart.crease_threshold = 0.0
ob_amb_street_light3_007.parent = ob_default_lod_001
ob_amb_street_light3_007.location = (2.725, 2.511, -0.904)
ob_amb_street_light3_007.lineart.crease_threshold = 0.0
ob_amb_street_light3_008.parent = ob_default_lod_001
ob_amb_street_light3_008.location = (-0.8987, 2.472, -7.54)
ob_amb_street_light3_008.lineart.crease_threshold = 0.0
ob_amb_street_light3_009.parent = ob_default_lod_001
ob_amb_street_light3_009.location = (2.725, 2.507, -5.629)
ob_amb_street_light3_009.lineart.crease_threshold = 0.0
ob_poly_os_0_hard__blend_yes_001.parent = ob_default_lod_001
ob_poly_os_0_hard__blend_yes_001.location = (-7.603e-09, 1.815, 3.586e-07)
ob_poly_os_0_hard__blend_yes_001.show_transparent = True
ob_poly_os_0_hard__blend_yes_001.lineart.crease_threshold = 0.0
_m = ob_poly_os_0_hard__blend_yes_001.modifiers.new('Auto Smooth', 'NODES')
_m.node_group = ng_auto_smooth
_gi = [s.identifier for s in ng_auto_smooth.interface.items_tree if s.item_type == 'SOCKET' and s.in_out == 'INPUT']
_m[_gi[1]] = 0.7854  # Angle

# ---- collection membership
col_high_poly.objects.link(ob_naps_officetemporary_obj)
col_high_poly.objects.link(ob_default_lod)
col_high_poly.objects.link(ob_amb_street_light3)
col_high_poly.objects.link(ob_amb_street_light3_001)
col_high_poly.objects.link(ob_amb_street_light3_002)
col_high_poly.objects.link(ob_amb_street_light3_003)
col_high_poly.objects.link(ob_amb_street_light3_004)
col_high_poly.objects.link(ob_poly_os_0_hard__blend_yes)
col_low_poly.objects.link(ob_naps_officetemporary_obj_001)
col_low_poly.objects.link(ob_default_lod_001)
col_low_poly.objects.link(ob_amb_street_light3_005)
col_low_poly.objects.link(ob_amb_street_light3_006)
col_low_poly.objects.link(ob_amb_street_light3_007)
col_low_poly.objects.link(ob_amb_street_light3_008)
col_low_poly.objects.link(ob_amb_street_light3_009)
col_low_poly.objects.link(ob_poly_os_0_hard__blend_yes_001)

# ---- scene / render settings (as saved in the file)
scene.frame_start = 1; scene.frame_end = 250; scene.frame_set(0)
scene.render.engine = 'BLENDER_EEVEE_NEXT'
scene.cycles.use_denoising = False
scene.cycles.samples = 128
scene.cycles.sampling_pattern = 'TABULATED_SOBOL'
scene.cycles.use_adaptive_sampling = False
scene.cycles.use_light_tree = False
scene.view_settings.view_transform = 'Filmic'
bpy.context.view_layer.update()

# ---- added for rendering (the .blend has no active camera): camera
cam_auto = bpy.data.cameras.new('AutoCamera')
cam_auto.lens = 50.0
cam_auto.sensor_width = 36.0
cam_auto.clip_end = 1000.0
ob_auto_camera = bpy.data.objects.new('AutoCamera', cam_auto)
scene.collection.objects.link(ob_auto_camera)
ob_auto_camera.location = (15.8074, -18.9688, 14.4609)
ob_auto_camera.rotation_euler = (1.09748, -7.21219e-08, 0.694738)
scene.camera = ob_auto_camera
bpy.context.view_layer.update()
